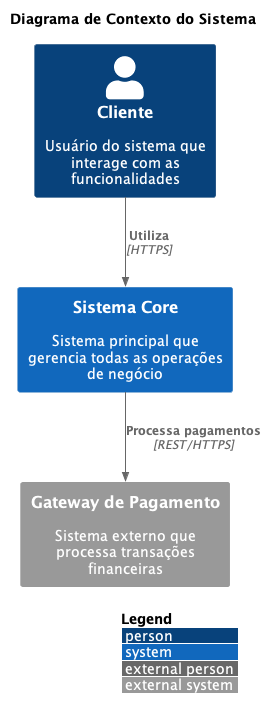

The diagram above was rendered by PlantUML. Its source (embedded in the PNG):
@startuml
!include https://raw.githubusercontent.com/plantuml-stdlib/C4-PlantUML/master/C4_Context.puml

LAYOUT_WITH_LEGEND()

title Diagrama de Contexto do Sistema

Person(customer, "Cliente", "Usuário do sistema que interage com as funcionalidades")
System(system, "Sistema Core", "Sistema principal que gerencia todas as operações de negócio")
System_Ext(payment, "Gateway de Pagamento", "Sistema externo que processa transações financeiras")

Rel(customer, system, "Utiliza", "HTTPS")
Rel(system, payment, "Processa pagamentos", "REST/HTTPS")

@enduml